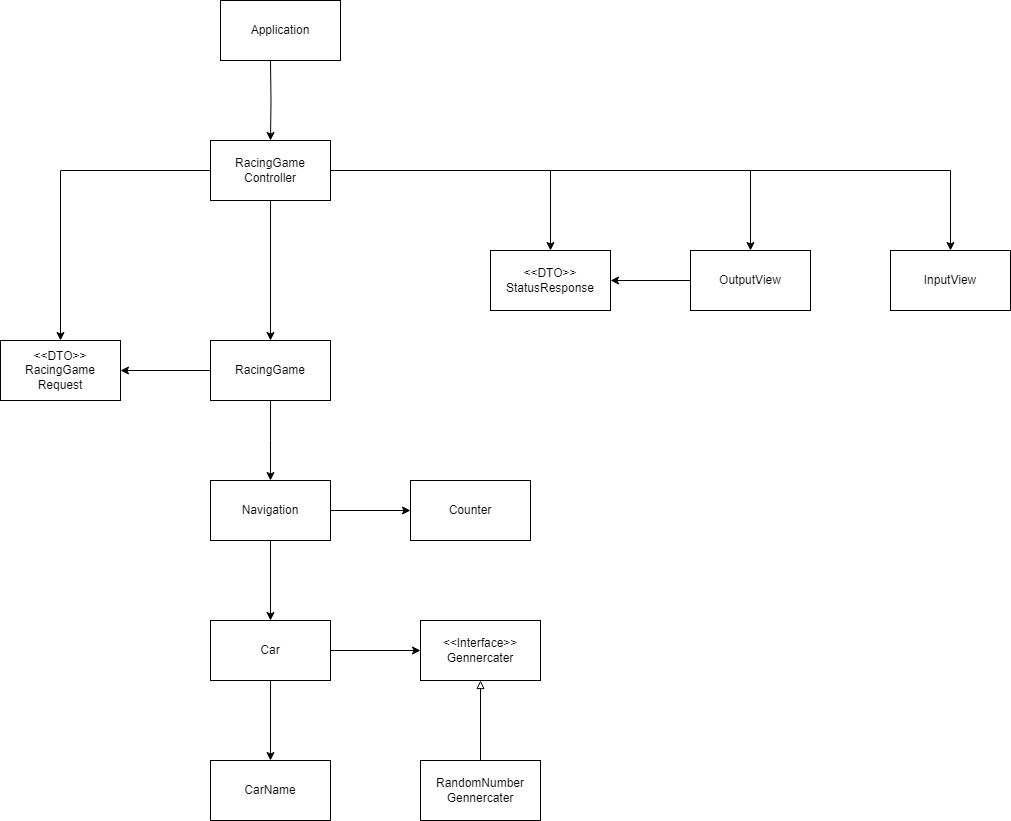

The diagram above was exported from draw.io. Its source (the exported page's mxGraphModel, read from the mxfile embedded in the PNG):
<mxGraphModel dx="1434" dy="790" grid="1" gridSize="10" guides="1" tooltips="1" connect="1" arrows="1" fold="1" page="1" pageScale="1" pageWidth="827" pageHeight="1169" math="0" shadow="0">
  <root>
    <mxCell id="0" />
    <mxCell id="1" parent="0" />
    <mxCell id="JNqInI8fmJt1xFoR9eav-10" value="" style="edgeStyle=orthogonalEdgeStyle;rounded=0;orthogonalLoop=1;jettySize=auto;html=1;" parent="1" source="JNqInI8fmJt1xFoR9eav-8" edge="1">
      <mxGeometry relative="1" as="geometry">
        <mxPoint x="320" y="590" as="targetPoint" />
      </mxGeometry>
    </mxCell>
    <mxCell id="mKxFSVbVoeEP8OWZB32s-4" style="edgeStyle=orthogonalEdgeStyle;rounded=0;orthogonalLoop=1;jettySize=auto;html=1;entryX=1;entryY=0.5;entryDx=0;entryDy=0;" edge="1" parent="1" source="JNqInI8fmJt1xFoR9eav-8" target="mKxFSVbVoeEP8OWZB32s-2">
      <mxGeometry relative="1" as="geometry" />
    </mxCell>
    <mxCell id="JNqInI8fmJt1xFoR9eav-8" value="RacingGame" style="rounded=0;whiteSpace=wrap;html=1;" parent="1" vertex="1">
      <mxGeometry x="260" y="450" width="120" height="60" as="geometry" />
    </mxCell>
    <mxCell id="JNqInI8fmJt1xFoR9eav-12" value="" style="edgeStyle=orthogonalEdgeStyle;rounded=0;orthogonalLoop=1;jettySize=auto;html=1;" parent="1" edge="1">
      <mxGeometry relative="1" as="geometry">
        <mxPoint x="380" y="620" as="sourcePoint" />
      </mxGeometry>
    </mxCell>
    <mxCell id="JNqInI8fmJt1xFoR9eav-14" style="edgeStyle=orthogonalEdgeStyle;rounded=0;orthogonalLoop=1;jettySize=auto;html=1;entryX=0.5;entryY=0;entryDx=0;entryDy=0;" parent="1" source="JNqInI8fmJt1xFoR9eav-13" target="JNqInI8fmJt1xFoR9eav-8" edge="1">
      <mxGeometry relative="1" as="geometry" />
    </mxCell>
    <mxCell id="JNqInI8fmJt1xFoR9eav-21" style="edgeStyle=orthogonalEdgeStyle;rounded=0;orthogonalLoop=1;jettySize=auto;html=1;entryX=0.5;entryY=0;entryDx=0;entryDy=0;" parent="1" source="JNqInI8fmJt1xFoR9eav-13" target="JNqInI8fmJt1xFoR9eav-20" edge="1">
      <mxGeometry relative="1" as="geometry" />
    </mxCell>
    <mxCell id="mKxFSVbVoeEP8OWZB32s-3" style="edgeStyle=orthogonalEdgeStyle;rounded=0;orthogonalLoop=1;jettySize=auto;html=1;" edge="1" parent="1" source="JNqInI8fmJt1xFoR9eav-13" target="mKxFSVbVoeEP8OWZB32s-2">
      <mxGeometry relative="1" as="geometry" />
    </mxCell>
    <mxCell id="mKxFSVbVoeEP8OWZB32s-13" style="edgeStyle=orthogonalEdgeStyle;rounded=0;orthogonalLoop=1;jettySize=auto;html=1;entryX=0.5;entryY=0;entryDx=0;entryDy=0;" edge="1" parent="1" source="JNqInI8fmJt1xFoR9eav-13" target="mKxFSVbVoeEP8OWZB32s-12">
      <mxGeometry relative="1" as="geometry" />
    </mxCell>
    <mxCell id="mKxFSVbVoeEP8OWZB32s-18" value="" style="edgeStyle=orthogonalEdgeStyle;rounded=0;orthogonalLoop=1;jettySize=auto;html=1;" edge="1" parent="1" source="JNqInI8fmJt1xFoR9eav-13" target="mKxFSVbVoeEP8OWZB32s-17">
      <mxGeometry relative="1" as="geometry" />
    </mxCell>
    <mxCell id="JNqInI8fmJt1xFoR9eav-13" value="RacingGame&lt;br&gt;Controller" style="rounded=0;whiteSpace=wrap;html=1;" parent="1" vertex="1">
      <mxGeometry x="260" y="250" width="120" height="60" as="geometry" />
    </mxCell>
    <mxCell id="JNqInI8fmJt1xFoR9eav-20" value="InputView" style="rounded=0;whiteSpace=wrap;html=1;" parent="1" vertex="1">
      <mxGeometry x="940" y="360" width="120" height="60" as="geometry" />
    </mxCell>
    <mxCell id="JNqInI8fmJt1xFoR9eav-24" style="edgeStyle=orthogonalEdgeStyle;rounded=0;orthogonalLoop=1;jettySize=auto;html=1;entryX=0.5;entryY=0;entryDx=0;entryDy=0;" parent="1" target="JNqInI8fmJt1xFoR9eav-13" edge="1">
      <mxGeometry relative="1" as="geometry">
        <mxPoint x="320" y="170" as="sourcePoint" />
      </mxGeometry>
    </mxCell>
    <mxCell id="JNqInI8fmJt1xFoR9eav-31" value="Application" style="rounded=0;whiteSpace=wrap;html=1;" parent="1" vertex="1">
      <mxGeometry x="270" y="110" width="120" height="60" as="geometry" />
    </mxCell>
    <mxCell id="JNqInI8fmJt1xFoR9eav-36" style="edgeStyle=orthogonalEdgeStyle;rounded=0;orthogonalLoop=1;jettySize=auto;html=1;entryX=0.5;entryY=0;entryDx=0;entryDy=0;" parent="1" source="JNqInI8fmJt1xFoR9eav-33" target="JNqInI8fmJt1xFoR9eav-34" edge="1">
      <mxGeometry relative="1" as="geometry" />
    </mxCell>
    <mxCell id="mKxFSVbVoeEP8OWZB32s-11" value="" style="edgeStyle=orthogonalEdgeStyle;rounded=0;orthogonalLoop=1;jettySize=auto;html=1;" edge="1" parent="1" source="JNqInI8fmJt1xFoR9eav-33" target="mKxFSVbVoeEP8OWZB32s-10">
      <mxGeometry relative="1" as="geometry" />
    </mxCell>
    <mxCell id="JNqInI8fmJt1xFoR9eav-33" value="Navigation" style="rounded=0;whiteSpace=wrap;html=1;" parent="1" vertex="1">
      <mxGeometry x="260" y="590" width="120" height="60" as="geometry" />
    </mxCell>
    <mxCell id="joLILc0WNUwkY-Jok-Dp-5" style="edgeStyle=orthogonalEdgeStyle;rounded=0;orthogonalLoop=1;jettySize=auto;html=1;" parent="1" source="JNqInI8fmJt1xFoR9eav-34" target="JNqInI8fmJt1xFoR9eav-35" edge="1">
      <mxGeometry relative="1" as="geometry" />
    </mxCell>
    <mxCell id="mKxFSVbVoeEP8OWZB32s-8" value="" style="edgeStyle=orthogonalEdgeStyle;rounded=0;orthogonalLoop=1;jettySize=auto;html=1;" edge="1" parent="1" source="JNqInI8fmJt1xFoR9eav-34" target="mKxFSVbVoeEP8OWZB32s-7">
      <mxGeometry relative="1" as="geometry" />
    </mxCell>
    <mxCell id="JNqInI8fmJt1xFoR9eav-34" value="Car" style="rounded=0;whiteSpace=wrap;html=1;" parent="1" vertex="1">
      <mxGeometry x="260" y="730" width="120" height="60" as="geometry" />
    </mxCell>
    <mxCell id="JNqInI8fmJt1xFoR9eav-35" value="&amp;lt;&amp;lt;Interface&amp;gt;&amp;gt;&lt;br&gt;Gennercater" style="rounded=0;whiteSpace=wrap;html=1;" parent="1" vertex="1">
      <mxGeometry x="470" y="730" width="120" height="60" as="geometry" />
    </mxCell>
    <mxCell id="mKxFSVbVoeEP8OWZB32s-2" value="&amp;lt;&amp;lt;DTO&amp;gt;&amp;gt;&lt;br&gt;RacingGame&lt;br&gt;Request" style="rounded=0;whiteSpace=wrap;html=1;" vertex="1" parent="1">
      <mxGeometry x="50" y="450" width="120" height="60" as="geometry" />
    </mxCell>
    <mxCell id="mKxFSVbVoeEP8OWZB32s-7" value="CarName" style="rounded=0;whiteSpace=wrap;html=1;" vertex="1" parent="1">
      <mxGeometry x="260" y="870" width="120" height="60" as="geometry" />
    </mxCell>
    <mxCell id="mKxFSVbVoeEP8OWZB32s-10" value="Counter" style="rounded=0;whiteSpace=wrap;html=1;" vertex="1" parent="1">
      <mxGeometry x="460" y="590" width="120" height="60" as="geometry" />
    </mxCell>
    <mxCell id="mKxFSVbVoeEP8OWZB32s-19" style="edgeStyle=orthogonalEdgeStyle;rounded=0;orthogonalLoop=1;jettySize=auto;html=1;entryX=1;entryY=0.5;entryDx=0;entryDy=0;" edge="1" parent="1" source="mKxFSVbVoeEP8OWZB32s-12" target="mKxFSVbVoeEP8OWZB32s-17">
      <mxGeometry relative="1" as="geometry" />
    </mxCell>
    <mxCell id="mKxFSVbVoeEP8OWZB32s-12" value="OutputView" style="rounded=0;whiteSpace=wrap;html=1;" vertex="1" parent="1">
      <mxGeometry x="740" y="360" width="120" height="60" as="geometry" />
    </mxCell>
    <mxCell id="mKxFSVbVoeEP8OWZB32s-16" style="edgeStyle=orthogonalEdgeStyle;rounded=0;orthogonalLoop=1;jettySize=auto;html=1;entryX=0.5;entryY=1;entryDx=0;entryDy=0;endArrow=block;endFill=0;" edge="1" parent="1" source="mKxFSVbVoeEP8OWZB32s-14" target="JNqInI8fmJt1xFoR9eav-35">
      <mxGeometry relative="1" as="geometry" />
    </mxCell>
    <mxCell id="mKxFSVbVoeEP8OWZB32s-14" value="RandomNumber&lt;br&gt;Gennercater" style="rounded=0;whiteSpace=wrap;html=1;" vertex="1" parent="1">
      <mxGeometry x="470" y="870" width="120" height="60" as="geometry" />
    </mxCell>
    <mxCell id="mKxFSVbVoeEP8OWZB32s-17" value="&amp;lt;&amp;lt;DTO&amp;gt;&amp;gt;&lt;br&gt;StatusResponse" style="rounded=0;whiteSpace=wrap;html=1;" vertex="1" parent="1">
      <mxGeometry x="540" y="360" width="120" height="60" as="geometry" />
    </mxCell>
  </root>
</mxGraphModel>